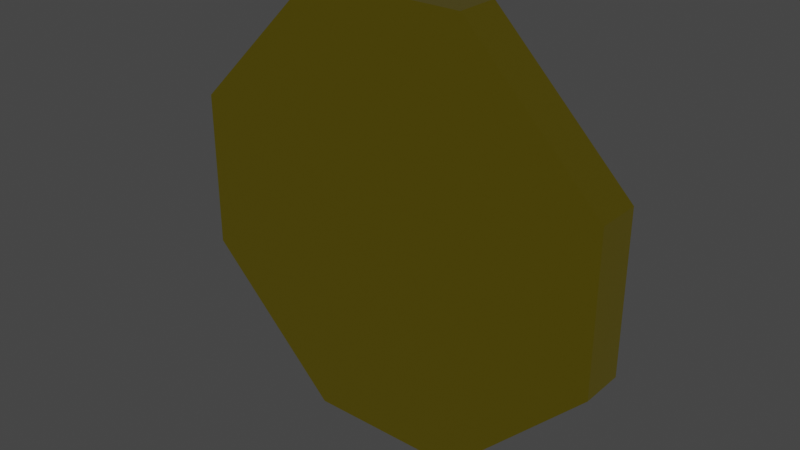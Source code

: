 # Source: money_1.blend  (saved by Blender 2.91.10; exported with 4.5.12 LTS)
import bpy
from mathutils import Matrix  # noqa: F401  (used for matrix-valued properties, if any)

bpy.ops.wm.read_factory_settings(use_empty=True)
scene = bpy.context.scene
scene.name = 'Scene'

# ---- collections
col_collection = bpy.data.collections.new('Collection'); scene.collection.children.link(col_collection)

# ---- materials (node trees are filled in below, after node groups)
mat_material = bpy.data.materials.new('Material')
mat_material.alpha_threshold = 0.0
mat_material.use_transparent_shadow = False
mat_material.line_color = (0.0, 0.0, 0.0, 1.0)
mat_material_002 = bpy.data.materials.new('Material.002')
mat_material_002.use_transparent_shadow = False
mat_material_003 = bpy.data.materials.new('Material.003')
mat_material_003.use_transparent_shadow = False

# ---- material node trees
mat_material.use_nodes = True; mat_material.node_tree.nodes.clear()
_N = mat_material.node_tree.nodes; _L = mat_material.node_tree.links
n0 = _N.new('ShaderNodeOutputMaterial'); n0.name = 'Material Output'; n0.location = (300, 300)
n1 = _N.new('ShaderNodeBsdfPrincipled'); n1.name = 'Principled BSDF'; n1.location = (10, 300)
n1.distribution = 'GGX'
n1.subsurface_method = 'BURLEY'
n1.inputs[0].default_value = (1.0, 0.8007, 0.04298, 1.0)
n1.inputs[1].default_value = 1.0
n1.inputs[2].default_value = 0.2199
n1.inputs[3].default_value = 1.45
n1.inputs[27].default_value = (0.0, 0.0, 0.0, 1.0)
n1.inputs[28].default_value = 1.0
_L.new(n1.outputs[0], n0.inputs[0])
n0.is_active_output = True
mat_material_002.use_nodes = True; mat_material_002.node_tree.nodes.clear()
_N = mat_material_002.node_tree.nodes; _L = mat_material_002.node_tree.links
n0 = _N.new('ShaderNodeBsdfPrincipled'); n0.name = 'Principled BSDF'; n0.location = (10, 300)
n0.distribution = 'GGX'
n0.subsurface_method = 'BURLEY'
n0.inputs[0].default_value = (1.0, 0.8921, 0.05514, 1.0)
n0.inputs[1].default_value = 1.0
n0.inputs[2].default_value = 0.2447
n0.inputs[3].default_value = 1.45
n0.inputs[27].default_value = (0.0, 0.0, 0.0, 1.0)
n0.inputs[28].default_value = 1.0
n1 = _N.new('ShaderNodeOutputMaterial'); n1.name = 'Material Output'; n1.location = (300, 300)
_L.new(n0.outputs[0], n1.inputs[0])
n1.is_active_output = True
mat_material_003.use_nodes = True; mat_material_003.node_tree.nodes.clear()
_N = mat_material_003.node_tree.nodes; _L = mat_material_003.node_tree.links
n0 = _N.new('ShaderNodeBsdfPrincipled'); n0.name = 'Principled BSDF'; n0.location = (10, 300)
n0.distribution = 'GGX'
n0.subsurface_method = 'BURLEY'
n0.inputs[0].default_value = (0.4575, 0.4575, 0.4575, 1.0)
n0.inputs[1].default_value = 1.0
n0.inputs[2].default_value = 0.3191
n0.inputs[3].default_value = 1.45
n0.inputs[27].default_value = (0.0, 0.0, 0.0, 1.0)
n0.inputs[28].default_value = 1.0
n1 = _N.new('ShaderNodeOutputMaterial'); n1.name = 'Material Output'; n1.location = (300, 300)
_L.new(n0.outputs[0], n1.inputs[0])
n1.is_active_output = True

# ---- world
world_world = bpy.data.worlds.new('World'); scene.world = world_world
world_world.use_nodes = True; world_world.node_tree.nodes.clear()
_N = world_world.node_tree.nodes; _L = world_world.node_tree.links
n0 = _N.new('ShaderNodeOutputWorld'); n0.name = 'World Output'; n0.location = (300, 300)
n1 = _N.new('ShaderNodeBackground'); n1.name = 'Background'; n1.location = (10, 300)
n1.inputs[0].default_value = (0.05088, 0.05088, 0.05088, 1.0)
_L.new(n1.outputs[0], n0.inputs[0])
n0.is_active_output = True
world_world.color = (0.05088, 0.05088, 0.05088)
world_world.use_sun_shadow = False
world_world.sun_shadow_jitter_overblur = 0.0

# ---- meshes
me_cube = bpy.data.meshes.new('Cube')
me_cube.from_pydata([(0.3655, 0.1028, 1.0), (1.0, 0.1028, 0.3655), (1.0, 0.1028, -0.3655), (0.3655, 0.1028, -1.0), (1.0, -0.1028, 0.3655), (0.3655, -0.1028, 1.0), (0.3655, -0.1028, -1.0), (1.0, -0.1028, -0.3655), (-1.0, 0.1028, 0.3655), (-0.3655, 0.1028, 1.0), (-0.3655, 0.1028, -1.0), (-1.0, 0.1028, -0.3655), (-0.3655, -0.1028, 1.0), (-1.0, -0.1028, 0.3655), (-1.0, -0.1028, -0.3655), (-0.3655, -0.1028, -1.0), (0.3022, 0.1028, 0.8807), (0.8829, 0.1028, 0.3484), (0.8757, 0.1028, -0.3269), (0.3445, 0.1028, -0.8939), (-0.3204, 0.1028, -0.9071), (-0.9077, 0.1028, -0.3299), (-0.9126, 0.1028, 0.3262), (-0.3529, 0.1028, 0.8722), (0.3022, 0.02855, 0.8807), (0.8829, 0.02855, 0.3484), (0.8757, 0.02855, -0.3269), (0.3445, 0.02855, -0.8939), (-0.3204, 0.02855, -0.9071), (-0.9077, 0.02855, -0.3299), (-0.9126, 0.02855, 0.3262), (-0.3529, 0.02855, 0.8722), (-0.004723, 0.02855, -0.5936), (0.002615, 0.02855, -0.4432), (0.03747, 0.02855, -0.4321), (0.07232, 0.02855, -0.4246), (0.1274, 0.02855, -0.4098), (0.1806, 0.02855, -0.3913), (0.2338, 0.02855, -0.3582), (0.2833, 0.02855, -0.3397), (0.287, 0.02855, -0.16), (0.2612, 0.02855, -0.1788), (0.2033, 0.02855, -0.2183), (0.1623, 0.02855, -0.2507), (0.112, 0.02855, -0.2682), (0.08028, 0.02855, -0.2824), (0.04485, 0.02855, -0.291), (0.01129, 0.02855, -0.3033), (0.007188, 0.02855, 0.01748), (0.05116, 0.02855, 0.03031), (0.1116, 0.02855, 0.04863), (0.1702, 0.02855, 0.08344), (0.2267, 0.02855, 0.1307), (0.2662, 0.02855, 0.1701), (0.2864, 0.02855, 0.2366), (0.2864, 0.02855, 0.2938), (0.2817, 0.02855, 0.3556), (0.2474, 0.02855, 0.42), (0.2026, 0.02855, 0.4738), (0.1525, 0.02855, 0.5115), (0.0918, 0.02855, 0.5384), (0.02585, 0.02855, 0.552), (0.02688, 0.02855, 0.6034), (-0.1113, 0.02855, 0.6093), (-0.1033, 0.02855, 0.548), (-0.1285, 0.02855, 0.5459), (-0.1644, 0.02855, 0.5414), (-0.1896, 0.02855, 0.533), (-0.2348, 0.02855, 0.5185), (-0.2614, 0.02855, 0.5075), (-0.2946, 0.02855, 0.4915), (-0.3199, 0.02855, 0.4754), (-0.3278, 0.02855, 0.4641), (-0.3309, 0.02855, 0.4113), (-0.3309, 0.02855, 0.351), (-0.3349, 0.02855, 0.3046), (-0.3176, 0.02855, 0.3143), (-0.2694, 0.02855, 0.3435), (-0.2363, 0.02855, 0.371), (-0.2044, 0.02855, 0.3798), (-0.1636, 0.02855, 0.3954), (-0.1253, 0.02855, 0.4097), (-0.1158, 0.02855, 0.1448), (-0.1555, 0.02855, 0.1261), (-0.1914, 0.02855, 0.1139), (-0.2259, 0.02855, 0.0979), (-0.2678, 0.02855, 0.06447), (-0.3006, 0.02855, 0.03497), (-0.3381, 0.02855, -0.008754), (-0.3553, 0.02855, -0.03132), (-0.3803, 0.02855, -0.1103), (-0.3881, 0.02855, -0.1574), (-0.3835, 0.02855, -0.2013), (-0.3708, 0.02855, -0.2512), (-0.3518, 0.02855, -0.2891), (-0.322, 0.02855, -0.3302), (-0.2931, 0.02855, -0.3587), (-0.2641, 0.02855, -0.3835), (-0.2325, 0.02855, -0.4011), (-0.2008, 0.02855, -0.4141), (-0.1601, 0.02855, -0.4268), (-0.1275, 0.02855, -0.4325), (-0.126, 0.02855, -0.597), (-0.1249, 0.02855, -0.2905), (-0.1133, 0.02855, -0.03374), (-0.1463, 0.02855, -0.04643), (-0.1704, 0.02855, -0.05993), (-0.2026, 0.02855, -0.08147), (-0.2142, 0.02855, -0.09485), (-0.2294, 0.02855, -0.1251), (-0.2383, 0.02855, -0.1632), (-0.2311, 0.02855, -0.2065), (-0.2204, 0.02855, -0.233), (-0.1919, 0.02855, -0.2584), (-0.1704, 0.02855, -0.2688), (0.01109, 0.02855, 0.1605), (0.01109, 0.02855, 0.3989), (0.04052, 0.02855, 0.3971), (0.06532, 0.02855, 0.3847), (0.08214, 0.02855, 0.3697), (0.09985, 0.02855, 0.3512), (0.1149, 0.02855, 0.3344), (0.1229, 0.02855, 0.307), (0.1238, 0.02855, 0.277), (0.1176, 0.02855, 0.2584), (0.1087, 0.02855, 0.239), (0.09896, 0.02855, 0.2249), (0.08834, 0.02855, 0.2116), (0.07417, 0.02855, 0.2019), (0.06355, 0.02855, 0.1922), (0.04672, 0.02855, 0.1807), (0.02193, 0.02855, 0.1674), (-0.004723, 0.119, -0.5936), (0.002615, 0.119, -0.4432), (0.03747, 0.119, -0.4321), (0.07232, 0.119, -0.4246), (0.1274, 0.119, -0.4098), (0.1806, 0.119, -0.3913), (0.2338, 0.119, -0.3582), (0.2833, 0.119, -0.3397), (0.287, 0.119, -0.16), (0.2612, 0.119, -0.1788), (0.2033, 0.119, -0.2183), (0.1623, 0.119, -0.2507), (0.112, 0.119, -0.2682), (0.08028, 0.119, -0.2824), (0.04485, 0.119, -0.291), (0.01129, 0.119, -0.3033), (0.007188, 0.119, 0.01748), (0.05116, 0.119, 0.03031), (0.1116, 0.119, 0.04863), (0.1702, 0.119, 0.08344), (0.2267, 0.119, 0.1307), (0.2662, 0.119, 0.1701), (0.2864, 0.119, 0.2366), (0.2864, 0.119, 0.2938), (0.2817, 0.119, 0.3556), (0.2474, 0.119, 0.42), (0.2026, 0.119, 0.4738), (0.1525, 0.119, 0.5115), (0.0918, 0.119, 0.5384), (0.02585, 0.119, 0.552), (0.02688, 0.119, 0.6034), (-0.1113, 0.119, 0.6093), (-0.1033, 0.119, 0.548), (-0.1285, 0.119, 0.5459), (-0.1644, 0.119, 0.5414), (-0.1896, 0.119, 0.533), (-0.2348, 0.119, 0.5185), (-0.2614, 0.119, 0.5075), (-0.2946, 0.119, 0.4915), (-0.3199, 0.119, 0.4754), (-0.3278, 0.119, 0.4641), (-0.3309, 0.119, 0.4113), (-0.3309, 0.119, 0.351), (-0.3349, 0.119, 0.3046), (-0.3176, 0.119, 0.3143), (-0.2694, 0.119, 0.3435), (-0.2363, 0.119, 0.371), (-0.2044, 0.119, 0.3798), (-0.1636, 0.119, 0.3954), (-0.1253, 0.119, 0.4097), (-0.1158, 0.119, 0.1448), (-0.1555, 0.119, 0.1261), (-0.1914, 0.119, 0.1139), (-0.2259, 0.119, 0.0979), (-0.2678, 0.119, 0.06447), (-0.3006, 0.119, 0.03497), (-0.3381, 0.119, -0.008754), (-0.3553, 0.119, -0.03132), (-0.3803, 0.119, -0.1103), (-0.3881, 0.119, -0.1574), (-0.3835, 0.119, -0.2013), (-0.3708, 0.119, -0.2512), (-0.3518, 0.119, -0.2891), (-0.322, 0.119, -0.3302), (-0.2931, 0.119, -0.3587), (-0.2641, 0.119, -0.3835), (-0.2325, 0.119, -0.4011), (-0.2008, 0.119, -0.4141), (-0.1601, 0.119, -0.4268), (-0.1275, 0.119, -0.4325), (-0.126, 0.119, -0.597), (-0.1249, 0.119, -0.2905), (-0.1133, 0.119, -0.03374), (-0.1463, 0.119, -0.04643), (-0.1704, 0.119, -0.05993), (-0.2026, 0.119, -0.08147), (-0.2142, 0.119, -0.09485), (-0.2294, 0.119, -0.1251), (-0.2383, 0.119, -0.1632), (-0.2311, 0.119, -0.2065), (-0.2204, 0.119, -0.233), (-0.1919, 0.119, -0.2584), (-0.1704, 0.119, -0.2688), (0.01109, 0.119, 0.1605), (0.01109, 0.119, 0.3989), (0.04052, 0.119, 0.3971), (0.06532, 0.119, 0.3847), (0.08214, 0.119, 0.3697), (0.09985, 0.119, 0.3512), (0.1149, 0.119, 0.3344), (0.1229, 0.119, 0.307), (0.1238, 0.119, 0.277), (0.1176, 0.119, 0.2584), (0.1087, 0.119, 0.239), (0.09896, 0.119, 0.2249), (0.08834, 0.119, 0.2116), (0.07417, 0.119, 0.2019), (0.06355, 0.119, 0.1922), (0.04672, 0.119, 0.1807), (0.02193, 0.119, 0.1674)], [], [(10, 3, 6, 15), (14, 13, 8, 11), (6, 7, 4, 5, 12, 13, 14, 15), (0, 9, 12, 5), (2, 1, 4, 7), (10, 15, 14, 11), (0, 5, 4, 1), (12, 9, 8, 13), (6, 3, 2, 7), (10, 11, 8, 22, 21, 20, 19, 18, 17, 1, 2, 3), (31, 24, 25, 26, 40, 41, 42, 43, 44, 45, 46, 47, 48, 49, 50, 51, 52, 53, 54, 55, 56, 57, 58, 59, 60, 61, 62, 63, 64, 65, 66, 67, 68, 69, 70, 71, 72, 73, 74, 75, 76, 77, 78, 79, 80, 81, 82, 83, 84, 85, 86, 87, 88, 89, 90, 91, 29, 30), (1, 17, 16, 23, 22, 8, 9, 0), (22, 23, 31, 30), (20, 21, 29, 28), (18, 19, 27, 26), (16, 17, 25, 24), (23, 16, 24, 31), (21, 22, 30, 29), (19, 20, 28, 27), (17, 18, 26, 25), (29, 91, 92, 93, 94, 95, 96, 97, 98, 99, 100, 101, 102, 32, 33, 34, 35, 36, 37, 38, 39, 40, 26, 27, 28), (101, 100, 200, 201), (49, 48, 148, 149), (109, 108, 107, 106, 105, 104, 103, 114, 113, 112, 111, 110), (100, 99, 199, 200), (116, 117, 118, 119, 120, 121, 122, 123, 124, 125, 126, 127, 128, 129, 130, 131, 115), (139, 138, 137, 136, 135, 134, 133, 132, 202, 201, 200, 199, 198, 197, 196, 195, 194, 193, 192, 191, 210, 211, 212, 213, 214, 203, 204, 148, 147, 146, 145, 144, 143, 142, 141, 140), (148, 204, 205, 206, 207, 208, 209, 210, 191, 190, 189, 188, 187, 186, 185, 184, 183, 182, 215, 231, 230, 229, 228, 227, 226, 225, 224, 223, 155, 154, 153, 152, 151, 150, 149), (155, 223, 222, 221, 220, 219, 218, 217, 216, 215, 182, 181, 180, 179, 178, 177, 176, 175, 174, 173, 172, 171, 170, 169, 168, 167, 166, 165, 164, 163, 162, 161, 160, 159, 158, 157, 156), (50, 49, 149, 150), (102, 101, 201, 202), (51, 50, 150, 151), (32, 102, 202, 132), (52, 51, 151, 152), (53, 52, 152, 153), (54, 53, 153, 154), (103, 104, 204, 203), (55, 54, 154, 155), (104, 105, 205, 204), (56, 55, 155, 156), (105, 106, 206, 205), (57, 56, 156, 157), (106, 107, 207, 206), (58, 57, 157, 158), (107, 108, 208, 207), (59, 58, 158, 159), (108, 109, 209, 208), (60, 59, 159, 160), (109, 110, 210, 209), (61, 60, 160, 161), (110, 111, 211, 210), (62, 61, 161, 162), (111, 112, 212, 211), (63, 62, 162, 163), (112, 113, 213, 212), (64, 63, 163, 164), (113, 114, 214, 213), (65, 64, 164, 165), (114, 103, 203, 214), (66, 65, 165, 166), (67, 66, 166, 167), (68, 67, 167, 168), (116, 115, 215, 216), (69, 68, 168, 169), (117, 116, 216, 217), (70, 69, 169, 170), (118, 117, 217, 218), (71, 70, 170, 171), (119, 118, 218, 219), (72, 71, 171, 172), (120, 119, 219, 220), (73, 72, 172, 173), (121, 120, 220, 221), (74, 73, 173, 174), (122, 121, 221, 222), (75, 74, 174, 175), (123, 122, 222, 223), (76, 75, 175, 176), (124, 123, 223, 224), (77, 76, 176, 177), (125, 124, 224, 225), (78, 77, 177, 178), (126, 125, 225, 226), (79, 78, 178, 179), (127, 126, 226, 227), (80, 79, 179, 180), (128, 127, 227, 228), (81, 80, 180, 181), (129, 128, 228, 229), (82, 81, 181, 182), (130, 129, 229, 230), (83, 82, 182, 183), (131, 130, 230, 231), (84, 83, 183, 184), (33, 32, 132, 133), (115, 131, 231, 215), (85, 84, 184, 185), (34, 33, 133, 134), (86, 85, 185, 186), (35, 34, 134, 135), (87, 86, 186, 187), (36, 35, 135, 136), (88, 87, 187, 188), (37, 36, 136, 137), (89, 88, 188, 189), (38, 37, 137, 138), (90, 89, 189, 190), (39, 38, 138, 139), (91, 90, 190, 191), (40, 39, 139, 140), (92, 91, 191, 192), (41, 40, 140, 141), (93, 92, 192, 193), (42, 41, 141, 142), (94, 93, 193, 194), (43, 42, 142, 143), (95, 94, 194, 195), (44, 43, 143, 144), (96, 95, 195, 196), (45, 44, 144, 145), (97, 96, 196, 197), (46, 45, 145, 146), (98, 97, 197, 198), (47, 46, 146, 147), (99, 98, 198, 199), (48, 47, 147, 148)])
me_cube.polygons.foreach_set('material_index', [0, 0, 0, 0, 0, 0, 0, 0, 0, 0, 0, 0, 2, 2, 2, 2, 2, 2, 2, 2, 0, 2, 2, 0, 2, 0, 1, 1, 1, 2, 2, 2, 2, 2, 2, 2, 2, 2, 2, 2, 2, 2, 2, 2, 2, 2, 2, 2, 2, 2, 2, 2, 2, 2, 2, 2, 2, 2, 2, 2, 2, 2, 2, 2, 2, 2, 2, 2, 2, 2, 2, 2, 2, 2, 2, 2, 0, 2, 2, 2, 2, 2, 2, 2, 2, 2, 2, 2, 2, 2, 2, 2, 2, 2, 2, 2, 2, 2, 2, 2, 2, 2, 2, 2, 2, 2, 2, 2, 2, 2, 2, 2, 2, 2, 2, 2, 2, 2, 2, 2, 2, 2, 2, 2, 2, 2])
_uv = me_cube.uv_layers.new(name='UVMap')
_uv.uv.foreach_set('vector', [0.2043, 0.5, 0.2957, 0.5, 0.2957, 0.75, 0.2043, 0.75, 0.4543, 0.0, 0.5457, 0.0, 0.5457, 0.25, 0.4543, 0.25, 0.375, 0.8293, 0.4543, 0.75, 0.5457, 0.75, 0.625, 0.8293, 0.625, 0.9207, 0.5457, 1.0, 0.4543, 1.0, 0.375, 0.9207, 0.7043, 0.5, 0.7957, 0.5, 0.7957, 0.75, 0.7043, 0.75, 0.4543, 0.5, 0.5457, 0.5, 0.5457, 0.75, 0.4543, 0.75, 0.2043, 0.5, 0.2043, 0.75, 0.125, 0.75, 0.125, 0.5, 0.7043, 0.5, 0.7043, 0.75, 0.5457, 0.75, 0.5457, 0.5, 0.625, 0.0, 0.625, 0.25, 0.5457, 0.25, 0.5457, 0.0, 0.2957, 0.75, 0.2957, 0.5, 0.4543, 0.5, 0.4543, 0.75, 0.375, 0.3293, 0.4543, 0.25, 0.5457, 0.25, 0.5408, 0.2609, 0.4588, 0.2615, 0.3866, 0.335, 0.3883, 0.4181, 0.4591, 0.4845, 0.5436, 0.4854, 0.5457, 0.5, 0.4543, 0.5, 0.375, 0.4207, 0.609, 0.3309, 0.6101, 0.4128, 0.5436, 0.4854, 0.4591, 0.4845, 0.48, 0.4109, 0.4776, 0.4076, 0.4727, 0.4004, 0.4687, 0.3953, 0.4665, 0.389, 0.4647, 0.385, 0.4636, 0.3806, 0.4621, 0.3764, 0.5022, 0.3759, 0.5038, 0.3814, 0.5061, 0.389, 0.5104, 0.3963, 0.5163, 0.4033, 0.5213, 0.4083, 0.5296, 0.4108, 0.5367, 0.4108, 0.5444, 0.4102, 0.5525, 0.4059, 0.5592, 0.4003, 0.5639, 0.3941, 0.5673, 0.3865, 0.569, 0.3782, 0.5754, 0.3784, 0.5762, 0.3611, 0.5685, 0.3621, 0.5682, 0.3589, 0.5677, 0.3545, 0.5666, 0.3513, 0.5648, 0.3456, 0.5634, 0.3423, 0.5614, 0.3382, 0.5594, 0.335, 0.558, 0.334, 0.5514, 0.3336, 0.5439, 0.3336, 0.5381, 0.3331, 0.5393, 0.3353, 0.5429, 0.3413, 0.5464, 0.3455, 0.5475, 0.3495, 0.5494, 0.3546, 0.5512, 0.3593, 0.5181, 0.3605, 0.5158, 0.3556, 0.5142, 0.3511, 0.5122, 0.3468, 0.5081, 0.3415, 0.5044, 0.3374, 0.4989, 0.3327, 0.4961, 0.3306, 0.4862, 0.3275, 0.4803, 0.3265, 0.4588, 0.2615, 0.5408, 0.2609, 0.5457, 0.5, 0.5436, 0.4854, 0.6101, 0.4128, 0.609, 0.3309, 0.5408, 0.2609, 0.5457, 0.25, 0.625, 0.3293, 0.625, 0.4207, 0.5408, 0.2609, 0.609, 0.3309, 0.609, 0.3309, 0.5408, 0.2609, 0.3866, 0.335, 0.4588, 0.2615, 0.4588, 0.2615, 0.3866, 0.335, 0.4591, 0.4845, 0.3883, 0.4181, 0.3883, 0.4181, 0.4591, 0.4845, 0.6101, 0.4128, 0.5436, 0.4854, 0.5436, 0.4854, 0.6101, 0.4128, 0.609, 0.3309, 0.6101, 0.4128, 0.6101, 0.4128, 0.609, 0.3309, 0.4588, 0.2615, 0.5408, 0.2609, 0.5408, 0.2609, 0.4588, 0.2615, 0.3883, 0.4181, 0.3866, 0.335, 0.3866, 0.335, 0.3883, 0.4181, 0.5436, 0.4854, 0.4591, 0.4845, 0.4591, 0.4845, 0.5436, 0.4854, 0.4588, 0.2615, 0.4803, 0.3265, 0.4748, 0.3271, 0.4686, 0.3286, 0.4639, 0.331, 0.4587, 0.3348, 0.4552, 0.3384, 0.4521, 0.342, 0.4499, 0.3459, 0.4482, 0.3499, 0.4467, 0.355, 0.4459, 0.3591, 0.4254, 0.3592, 0.4258, 0.3744, 0.4446, 0.3753, 0.446, 0.3797, 0.4469, 0.384, 0.4488, 0.3909, 0.4511, 0.3976, 0.4552, 0.4042, 0.4575, 0.4104, 0.48, 0.4109, 0.4591, 0.4845, 0.3883, 0.4181, 0.3866, 0.335, 0.4459, 0.3591, 0.4467, 0.355, 0.4467, 0.355, 0.4459, 0.3591, 0.5038, 0.3814, 0.5022, 0.3759, 0.5022, 0.3759, 0.5038, 0.3814, 0.4844, 0.3463, 0.4881, 0.3482, 0.4898, 0.3497, 0.4925, 0.3537, 0.4942, 0.3567, 0.4958, 0.3608, 0.4637, 0.3594, 0.4664, 0.3537, 0.4677, 0.351, 0.4709, 0.3474, 0.4742, 0.3461, 0.4796, 0.3452, 0.4467, 0.355, 0.4482, 0.3499, 0.4482, 0.3499, 0.4467, 0.355, 0.5499, 0.3764, 0.5496, 0.3801, 0.5481, 0.3832, 0.5462, 0.3853, 0.5439, 0.3875, 0.5418, 0.3894, 0.5384, 0.3904, 0.5346, 0.3905, 0.5323, 0.3897, 0.5299, 0.3886, 0.5281, 0.3874, 0.5265, 0.386, 0.5252, 0.3843, 0.524, 0.3829, 0.5226, 0.3808, 0.5209, 0.3777, 0.5201, 0.3764, 0.4575, 0.4104, 0.4552, 0.4042, 0.4511, 0.3976, 0.4488, 0.3909, 0.4469, 0.384, 0.446, 0.3797, 0.4446, 0.3753, 0.4258, 0.3744, 0.4254, 0.3592, 0.4459, 0.3591, 0.4467, 0.355, 0.4482, 0.3499, 0.4499, 0.3459, 0.4521, 0.342, 0.4552, 0.3384, 0.4587, 0.3348, 0.4639, 0.331, 0.4686, 0.3286, 0.4748, 0.3271, 0.4803, 0.3265, 0.4796, 0.3452, 0.4742, 0.3461, 0.4709, 0.3474, 0.4677, 0.351, 0.4664, 0.3537, 0.4637, 0.3594, 0.4958, 0.3608, 0.5022, 0.3759, 0.4621, 0.3764, 0.4636, 0.3806, 0.4647, 0.385, 0.4665, 0.389, 0.4687, 0.3953, 0.4727, 0.4004, 0.4776, 0.4076, 0.48, 0.4109, 0.5022, 0.3759, 0.4958, 0.3608, 0.4942, 0.3567, 0.4925, 0.3537, 0.4898, 0.3497, 0.4881, 0.3482, 0.4844, 0.3463, 0.4796, 0.3452, 0.4803, 0.3265, 0.4862, 0.3275, 0.4961, 0.3306, 0.4989, 0.3327, 0.5044, 0.3374, 0.5081, 0.3415, 0.5122, 0.3468, 0.5142, 0.3511, 0.5158, 0.3556, 0.5181, 0.3605, 0.5201, 0.3764, 0.5209, 0.3777, 0.5226, 0.3808, 0.524, 0.3829, 0.5252, 0.3843, 0.5265, 0.386, 0.5281, 0.3874, 0.5299, 0.3886, 0.5323, 0.3897, 0.5346, 0.3905, 0.5367, 0.4108, 0.5296, 0.4108, 0.5213, 0.4083, 0.5163, 0.4033, 0.5104, 0.3963, 0.5061, 0.389, 0.5038, 0.3814, 0.5367, 0.4108, 0.5346, 0.3905, 0.5384, 0.3904, 0.5418, 0.3894, 0.5439, 0.3875, 0.5462, 0.3853, 0.5481, 0.3832, 0.5496, 0.3801, 0.5499, 0.3764, 0.5201, 0.3764, 0.5181, 0.3605, 0.5512, 0.3593, 0.5494, 0.3546, 0.5475, 0.3495, 0.5464, 0.3455, 0.5429, 0.3413, 0.5393, 0.3353, 0.5381, 0.3331, 0.5439, 0.3336, 0.5514, 0.3336, 0.558, 0.334, 0.5594, 0.335, 0.5614, 0.3382, 0.5634, 0.3423, 0.5648, 0.3456, 0.5666, 0.3513, 0.5677, 0.3545, 0.5682, 0.3589, 0.5685, 0.3621, 0.5762, 0.3611, 0.5754, 0.3784, 0.569, 0.3782, 0.5673, 0.3865, 0.5639, 0.3941, 0.5592, 0.4003, 0.5525, 0.4059, 0.5444, 0.4102, 0.5061, 0.389, 0.5038, 0.3814, 0.5038, 0.3814, 0.5061, 0.389, 0.4254, 0.3592, 0.4459, 0.3591, 0.4459, 0.3591, 0.4254, 0.3592, 0.5104, 0.3963, 0.5061, 0.389, 0.5061, 0.389, 0.5104, 0.3963, 0.4258, 0.3744, 0.4254, 0.3592, 0.4254, 0.3592, 0.4258, 0.3744, 0.5163, 0.4033, 0.5104, 0.3963, 0.5104, 0.3963, 0.5163, 0.4033, 0.5213, 0.4083, 0.5163, 0.4033, 0.5163, 0.4033, 0.5213, 0.4083, 0.5296, 0.4108, 0.5213, 0.4083, 0.5213, 0.4083, 0.5296, 0.4108, 0.4637, 0.3594, 0.4958, 0.3608, 0.4958, 0.3608, 0.4637, 0.3594, 0.5367, 0.4108, 0.5296, 0.4108, 0.5296, 0.4108, 0.5367, 0.4108, 0.4958, 0.3608, 0.4942, 0.3567, 0.4942, 0.3567, 0.4958, 0.3608, 0.5444, 0.4102, 0.5367, 0.4108, 0.5367, 0.4108, 0.5444, 0.4102, 0.4942, 0.3567, 0.4925, 0.3537, 0.4925, 0.3537, 0.4942, 0.3567, 0.5525, 0.4059, 0.5444, 0.4102, 0.5444, 0.4102, 0.5525, 0.4059, 0.4925, 0.3537, 0.4898, 0.3497, 0.4898, 0.3497, 0.4925, 0.3537, 0.5592, 0.4003, 0.5525, 0.4059, 0.5525, 0.4059, 0.5592, 0.4003, 0.4898, 0.3497, 0.4881, 0.3482, 0.4881, 0.3482, 0.4898, 0.3497, 0.5639, 0.3941, 0.5592, 0.4003, 0.5592, 0.4003, 0.5639, 0.3941, 0.4881, 0.3482, 0.4844, 0.3463, 0.4844, 0.3463, 0.4881, 0.3482, 0.5673, 0.3865, 0.5639, 0.3941, 0.5639, 0.3941, 0.5673, 0.3865, 0.4844, 0.3463, 0.4796, 0.3452, 0.4796, 0.3452, 0.4844, 0.3463, 0.569, 0.3782, 0.5673, 0.3865, 0.5673, 0.3865, 0.569, 0.3782, 0.4796, 0.3452, 0.4742, 0.3461, 0.4742, 0.3461, 0.4796, 0.3452, 0.5754, 0.3784, 0.569, 0.3782, 0.569, 0.3782, 0.5754, 0.3784, 0.4742, 0.3461, 0.4709, 0.3474, 0.4709, 0.3474, 0.4742, 0.3461, 0.5762, 0.3611, 0.5754, 0.3784, 0.5754, 0.3784, 0.5762, 0.3611, 0.4709, 0.3474, 0.4677, 0.351, 0.4677, 0.351, 0.4709, 0.3474, 0.5685, 0.3621, 0.5762, 0.3611, 0.5762, 0.3611, 0.5685, 0.3621, 0.4677, 0.351, 0.4664, 0.3537, 0.4664, 0.3537, 0.4677, 0.351, 0.5682, 0.3589, 0.5685, 0.3621, 0.5685, 0.3621, 0.5682, 0.3589, 0.4664, 0.3537, 0.4637, 0.3594, 0.4637, 0.3594, 0.4664, 0.3537, 0.5677, 0.3545, 0.5682, 0.3589, 0.5682, 0.3589, 0.5677, 0.3545, 0.5666, 0.3513, 0.5677, 0.3545, 0.5677, 0.3545, 0.5666, 0.3513, 0.5648, 0.3456, 0.5666, 0.3513, 0.5666, 0.3513, 0.5648, 0.3456, 0.5499, 0.3764, 0.5201, 0.3764, 0.5201, 0.3764, 0.5499, 0.3764, 0.5634, 0.3423, 0.5648, 0.3456, 0.5648, 0.3456, 0.5634, 0.3423, 0.5496, 0.3801, 0.5499, 0.3764, 0.5499, 0.3764, 0.5496, 0.3801, 0.5614, 0.3382, 0.5634, 0.3423, 0.5634, 0.3423, 0.5614, 0.3382, 0.5481, 0.3832, 0.5496, 0.3801, 0.5496, 0.3801, 0.5481, 0.3832, 0.5594, 0.335, 0.5614, 0.3382, 0.5614, 0.3382, 0.5594, 0.335, 0.5462, 0.3853, 0.5481, 0.3832, 0.5481, 0.3832, 0.5462, 0.3853, 0.558, 0.334, 0.5594, 0.335, 0.5594, 0.335, 0.558, 0.334, 0.5439, 0.3875, 0.5462, 0.3853, 0.5462, 0.3853, 0.5439, 0.3875, 0.5514, 0.3336, 0.558, 0.334, 0.558, 0.334, 0.5514, 0.3336, 0.5418, 0.3894, 0.5439, 0.3875, 0.5439, 0.3875, 0.5418, 0.3894, 0.5439, 0.3336, 0.5514, 0.3336, 0.5514, 0.3336, 0.5439, 0.3336, 0.5384, 0.3904, 0.5418, 0.3894, 0.5418, 0.3894, 0.5384, 0.3904, 0.5381, 0.3331, 0.5439, 0.3336, 0.5439, 0.3336, 0.5381, 0.3331, 0.5346, 0.3905, 0.5384, 0.3904, 0.5384, 0.3904, 0.5346, 0.3905, 0.5393, 0.3353, 0.5381, 0.3331, 0.5381, 0.3331, 0.5393, 0.3353, 0.5323, 0.3897, 0.5346, 0.3905, 0.5346, 0.3905, 0.5323, 0.3897, 0.5429, 0.3413, 0.5393, 0.3353, 0.5393, 0.3353, 0.5429, 0.3413, 0.5299, 0.3886, 0.5323, 0.3897, 0.5323, 0.3897, 0.5299, 0.3886, 0.5464, 0.3455, 0.5429, 0.3413, 0.5429, 0.3413, 0.5464, 0.3455, 0.5281, 0.3874, 0.5299, 0.3886, 0.5299, 0.3886, 0.5281, 0.3874, 0.5475, 0.3495, 0.5464, 0.3455, 0.5464, 0.3455, 0.5475, 0.3495, 0.5265, 0.386, 0.5281, 0.3874, 0.5281, 0.3874, 0.5265, 0.386, 0.5494, 0.3546, 0.5475, 0.3495, 0.5475, 0.3495, 0.5494, 0.3546, 0.5252, 0.3843, 0.5265, 0.386, 0.5265, 0.386, 0.5252, 0.3843, 0.5512, 0.3593, 0.5494, 0.3546, 0.5494, 0.3546, 0.5512, 0.3593, 0.524, 0.3829, 0.5252, 0.3843, 0.5252, 0.3843, 0.524, 0.3829, 0.5181, 0.3605, 0.5512, 0.3593, 0.5512, 0.3593, 0.5181, 0.3605, 0.5226, 0.3808, 0.524, 0.3829, 0.524, 0.3829, 0.5226, 0.3808, 0.5158, 0.3556, 0.5181, 0.3605, 0.5181, 0.3605, 0.5158, 0.3556, 0.5209, 0.3777, 0.5226, 0.3808, 0.5226, 0.3808, 0.5209, 0.3777, 0.5142, 0.3511, 0.5158, 0.3556, 0.5158, 0.3556, 0.5142, 0.3511, 0.4446, 0.3753, 0.4258, 0.3744, 0.4258, 0.3744, 0.4446, 0.3753, 0.5201, 0.3764, 0.5209, 0.3777, 0.5209, 0.3777, 0.5201, 0.3764, 0.5122, 0.3468, 0.5142, 0.3511, 0.5142, 0.3511, 0.5122, 0.3468, 0.446, 0.3797, 0.4446, 0.3753, 0.4446, 0.3753, 0.446, 0.3797, 0.5081, 0.3415, 0.5122, 0.3468, 0.5122, 0.3468, 0.5081, 0.3415, 0.4469, 0.384, 0.446, 0.3797, 0.446, 0.3797, 0.4469, 0.384, 0.5044, 0.3374, 0.5081, 0.3415, 0.5081, 0.3415, 0.5044, 0.3374, 0.4488, 0.3909, 0.4469, 0.384, 0.4469, 0.384, 0.4488, 0.3909, 0.4989, 0.3327, 0.5044, 0.3374, 0.5044, 0.3374, 0.4989, 0.3327, 0.4511, 0.3976, 0.4488, 0.3909, 0.4488, 0.3909, 0.4511, 0.3976, 0.4961, 0.3306, 0.4989, 0.3327, 0.4989, 0.3327, 0.4961, 0.3306, 0.4552, 0.4042, 0.4511, 0.3976, 0.4511, 0.3976, 0.4552, 0.4042, 0.4862, 0.3275, 0.4961, 0.3306, 0.4961, 0.3306, 0.4862, 0.3275, 0.4575, 0.4104, 0.4552, 0.4042, 0.4552, 0.4042, 0.4575, 0.4104, 0.4803, 0.3265, 0.4862, 0.3275, 0.4862, 0.3275, 0.4803, 0.3265, 0.48, 0.4109, 0.4575, 0.4104, 0.4575, 0.4104, 0.48, 0.4109, 0.4748, 0.3271, 0.4803, 0.3265, 0.4803, 0.3265, 0.4748, 0.3271, 0.4776, 0.4076, 0.48, 0.4109, 0.48, 0.4109, 0.4776, 0.4076, 0.4686, 0.3286, 0.4748, 0.3271, 0.4748, 0.3271, 0.4686, 0.3286, 0.4727, 0.4004, 0.4776, 0.4076, 0.4776, 0.4076, 0.4727, 0.4004, 0.4639, 0.331, 0.4686, 0.3286, 0.4686, 0.3286, 0.4639, 0.331, 0.4687, 0.3953, 0.4727, 0.4004, 0.4727, 0.4004, 0.4687, 0.3953, 0.4587, 0.3348, 0.4639, 0.331, 0.4639, 0.331, 0.4587, 0.3348, 0.4665, 0.389, 0.4687, 0.3953, 0.4687, 0.3953, 0.4665, 0.389, 0.4552, 0.3384, 0.4587, 0.3348, 0.4587, 0.3348, 0.4552, 0.3384, 0.4647, 0.385, 0.4665, 0.389, 0.4665, 0.389, 0.4647, 0.385, 0.4521, 0.342, 0.4552, 0.3384, 0.4552, 0.3384, 0.4521, 0.342, 0.4636, 0.3806, 0.4647, 0.385, 0.4647, 0.385, 0.4636, 0.3806, 0.4499, 0.3459, 0.4521, 0.342, 0.4521, 0.342, 0.4499, 0.3459, 0.4621, 0.3764, 0.4636, 0.3806, 0.4636, 0.3806, 0.4621, 0.3764, 0.4482, 0.3499, 0.4499, 0.3459, 0.4499, 0.3459, 0.4482, 0.3499, 0.5022, 0.3759, 0.4621, 0.3764, 0.4621, 0.3764, 0.5022, 0.3759])
me_cube.materials.append(mat_material)
me_cube.materials.append(mat_material_002)
me_cube.materials.append(mat_material_003)
me_cube.use_remesh_preserve_volume = False
me_cube.use_remesh_preserve_attributes = False
me_cube.use_mirror_vertex_groups = False
me_cube.update()

# ---- objects
ob_cube = bpy.data.objects.new('Cube', me_cube)

# ---- transforms, parenting, visibility, modifiers, constraints
ob_cube.location = (0.0, 0.0, 0.0)
ob_cube.lock_rotations_4d = False
ob_cube.empty_display_type = 'ARROWS'
ob_cube.lineart.crease_threshold = 0.0

# ---- collection membership
col_collection.objects.link(ob_cube)

# ---- scene / render settings (as saved in the file)
scene.frame_start = 1; scene.frame_end = 250; scene.frame_set(1)
scene.render.engine = 'BLENDER_EEVEE_NEXT'
scene.cycles.use_denoising = False
scene.cycles.samples = 128
scene.cycles.sampling_pattern = 'TABULATED_SOBOL'
scene.cycles.use_adaptive_sampling = False
scene.cycles.use_light_tree = False
scene.view_settings.view_transform = 'Filmic'
bpy.context.view_layer.update()

# ---- added for rendering (the .blend has no active camera and no usable light): camera, sun
cam_auto = bpy.data.cameras.new('AutoCamera')
cam_auto.lens = 50.0
cam_auto.sensor_width = 36.0
cam_auto.clip_end = 1000.0
ob_auto_camera = bpy.data.objects.new('AutoCamera', cam_auto)
scene.collection.objects.link(ob_auto_camera)
ob_auto_camera.location = (2.62496, -3.14185, 2.09997)
ob_auto_camera.rotation_euler = (1.09748, -7.21219e-08, 0.694738)
scene.camera = ob_auto_camera
light_auto_sun = bpy.data.lights.new('AutoSun', 'SUN')
light_auto_sun.energy = 3.0
light_auto_sun.angle = 0.0523599
ob_auto_sun = bpy.data.objects.new('AutoSun', light_auto_sun)
scene.collection.objects.link(ob_auto_sun)
ob_auto_sun.rotation_euler = (0.872665, 0.174533, 0.523599)
bpy.context.view_layer.update()
